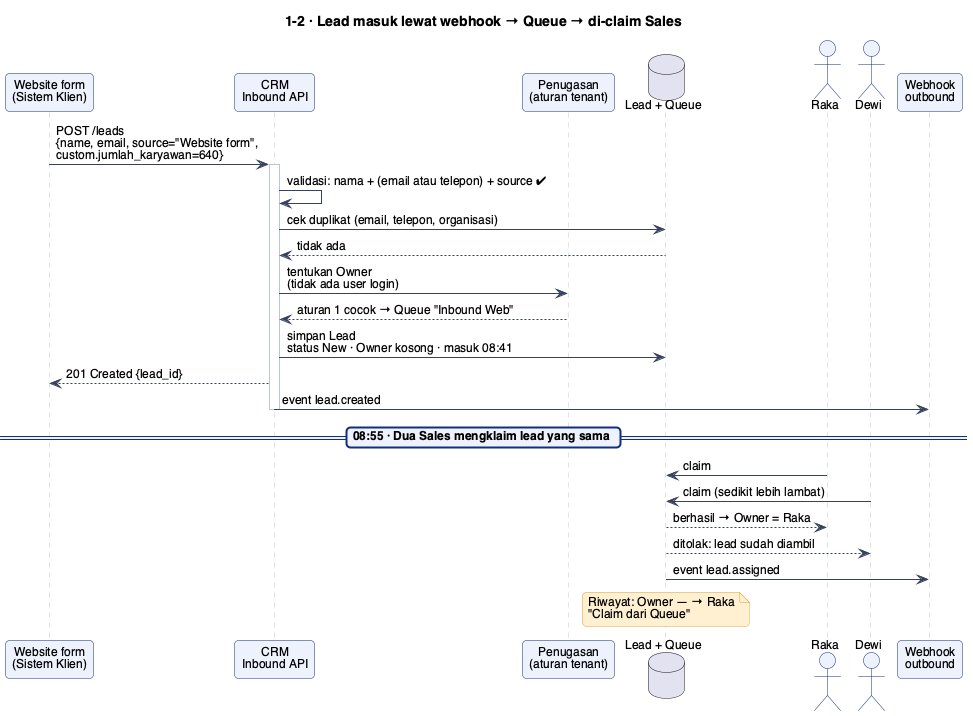

The diagram above was rendered by PlantUML. Its source (embedded in the PNG):
@startuml
!include style.iuml
title 1-2 · Lead masuk lewat webhook → Queue → di-claim Sales
participant "Website form\n(Sistem Klien)" as W
participant "CRM\nInbound API" as API
participant "Penugasan\n(aturan tenant)" as R
database "Lead + Queue" as DB
actor "Raka" as RK
actor "Dewi" as DW
participant "Webhook\noutbound" as OUT

W -> API : POST /leads\n{name, email, source="Website form",\ncustom.jumlah_karyawan=640}
activate API
API -> API : validasi: nama + (email atau telepon) + source ✔
API -> DB : cek duplikat (email, telepon, organisasi)
DB --> API : tidak ada
API -> R : tentukan Owner\n(tidak ada user login)
R --> API : aturan 1 cocok → Queue "Inbound Web"
API -> DB : simpan Lead\nstatus New · Owner kosong · masuk 08:41
API --> W : 201 Created {lead_id}
API -> OUT : event lead.created
deactivate API

== 08:55 · Dua Sales mengklaim lead yang sama ==
RK -> DB : claim
DW -> DB : claim (sedikit lebih lambat)
DB --> RK : berhasil → Owner = Raka
DB --> DW : ditolak: lead sudah diambil
DB -> OUT : event lead.assigned
note over DB : Riwayat: Owner — → Raka\n"Claim dari Queue"
@enduml